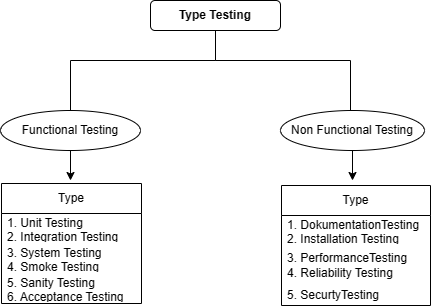

The diagram above was exported from draw.io. Its source (the exported page's mxGraphModel, read from the mxfile embedded in the PNG):
<mxGraphModel dx="984" dy="510" grid="1" gridSize="10" guides="1" tooltips="1" connect="1" arrows="1" fold="1" page="1" pageScale="1" pageWidth="827" pageHeight="1169" math="0" shadow="0">
  <root>
    <mxCell id="0" />
    <mxCell id="1" parent="0" />
    <mxCell id="8SI18WMX6pw8p5zjdqd7-2" style="edgeStyle=orthogonalEdgeStyle;rounded=0;orthogonalLoop=1;jettySize=auto;html=1;exitX=0.5;exitY=1;exitDx=0;exitDy=0;" edge="1" parent="1" source="8SI18WMX6pw8p5zjdqd7-1">
      <mxGeometry relative="1" as="geometry">
        <mxPoint x="170" y="200" as="targetPoint" />
        <Array as="points">
          <mxPoint x="315" y="140" />
          <mxPoint x="170" y="140" />
        </Array>
      </mxGeometry>
    </mxCell>
    <mxCell id="8SI18WMX6pw8p5zjdqd7-1" value="&lt;b&gt;Type Testing&lt;/b&gt;" style="rounded=1;whiteSpace=wrap;html=1;" vertex="1" parent="1">
      <mxGeometry x="250" y="80" width="130" height="30" as="geometry" />
    </mxCell>
    <mxCell id="8SI18WMX6pw8p5zjdqd7-3" style="edgeStyle=orthogonalEdgeStyle;rounded=0;orthogonalLoop=1;jettySize=auto;html=1;exitX=0.5;exitY=1;exitDx=0;exitDy=0;entryX=0.5;entryY=0;entryDx=0;entryDy=0;" edge="1" parent="1" target="8SI18WMX6pw8p5zjdqd7-7">
      <mxGeometry relative="1" as="geometry">
        <mxPoint x="480" y="190" as="targetPoint" />
        <mxPoint x="315" y="120" as="sourcePoint" />
        <Array as="points">
          <mxPoint x="315" y="140" />
          <mxPoint x="450" y="140" />
          <mxPoint x="450" y="200" />
          <mxPoint x="452" y="200" />
        </Array>
      </mxGeometry>
    </mxCell>
    <mxCell id="8SI18WMX6pw8p5zjdqd7-9" style="edgeStyle=orthogonalEdgeStyle;rounded=0;orthogonalLoop=1;jettySize=auto;html=1;exitX=0.5;exitY=1;exitDx=0;exitDy=0;entryX=0.5;entryY=0;entryDx=0;entryDy=0;" edge="1" parent="1" source="8SI18WMX6pw8p5zjdqd7-6">
      <mxGeometry relative="1" as="geometry">
        <mxPoint x="170" y="260" as="targetPoint" />
      </mxGeometry>
    </mxCell>
    <mxCell id="8SI18WMX6pw8p5zjdqd7-6" value="Functional Testing" style="ellipse;whiteSpace=wrap;html=1;" vertex="1" parent="1">
      <mxGeometry x="100" y="190" width="140" height="40" as="geometry" />
    </mxCell>
    <mxCell id="8SI18WMX6pw8p5zjdqd7-12" style="edgeStyle=orthogonalEdgeStyle;rounded=0;orthogonalLoop=1;jettySize=auto;html=1;exitX=0.5;exitY=1;exitDx=0;exitDy=0;entryX=0.5;entryY=0;entryDx=0;entryDy=0;" edge="1" parent="1" source="8SI18WMX6pw8p5zjdqd7-7">
      <mxGeometry relative="1" as="geometry">
        <mxPoint x="452" y="260" as="targetPoint" />
      </mxGeometry>
    </mxCell>
    <mxCell id="8SI18WMX6pw8p5zjdqd7-7" value="Non Functional Testing" style="ellipse;whiteSpace=wrap;html=1;" vertex="1" parent="1">
      <mxGeometry x="380" y="190" width="144" height="40" as="geometry" />
    </mxCell>
    <mxCell id="8SI18WMX6pw8p5zjdqd7-14" value="Type" style="swimlane;fontStyle=0;childLayout=stackLayout;horizontal=1;startSize=30;horizontalStack=0;resizeParent=1;resizeParentMax=0;resizeLast=0;collapsible=1;marginBottom=0;whiteSpace=wrap;html=1;" vertex="1" parent="1">
      <mxGeometry x="101" y="263" width="140" height="120" as="geometry" />
    </mxCell>
    <mxCell id="8SI18WMX6pw8p5zjdqd7-15" value="1. Unit Testing&lt;br&gt;2. Integration Testing" style="text;strokeColor=none;fillColor=none;align=left;verticalAlign=middle;spacingLeft=4;spacingRight=4;overflow=hidden;points=[[0,0.5],[1,0.5]];portConstraint=eastwest;rotatable=0;whiteSpace=wrap;html=1;" vertex="1" parent="8SI18WMX6pw8p5zjdqd7-14">
      <mxGeometry y="30" width="140" height="30" as="geometry" />
    </mxCell>
    <mxCell id="8SI18WMX6pw8p5zjdqd7-16" value="3. System Testing&lt;br&gt;4. Smoke Testing&amp;nbsp;" style="text;strokeColor=none;fillColor=none;align=left;verticalAlign=middle;spacingLeft=4;spacingRight=4;overflow=hidden;points=[[0,0.5],[1,0.5]];portConstraint=eastwest;rotatable=0;whiteSpace=wrap;html=1;" vertex="1" parent="8SI18WMX6pw8p5zjdqd7-14">
      <mxGeometry y="60" width="140" height="30" as="geometry" />
    </mxCell>
    <mxCell id="8SI18WMX6pw8p5zjdqd7-17" value="5. Sanity Testing&lt;br&gt;&lt;span style=&quot;box-sizing: border-box; font-family: Montserrat, sans-serif; background-color: rgb(255, 255, 255);&quot;&gt;&lt;font style=&quot;font-size: 12px;&quot;&gt;6. Acceptance Testing&lt;/font&gt;&lt;/span&gt;" style="text;strokeColor=none;fillColor=none;align=left;verticalAlign=middle;spacingLeft=4;spacingRight=4;overflow=hidden;points=[[0,0.5],[1,0.5]];portConstraint=eastwest;rotatable=0;whiteSpace=wrap;html=1;" vertex="1" parent="8SI18WMX6pw8p5zjdqd7-14">
      <mxGeometry y="90" width="140" height="30" as="geometry" />
    </mxCell>
    <mxCell id="8SI18WMX6pw8p5zjdqd7-18" value="Type" style="swimlane;fontStyle=0;childLayout=stackLayout;horizontal=1;startSize=30;horizontalStack=0;resizeParent=1;resizeParentMax=0;resizeLast=0;collapsible=1;marginBottom=0;whiteSpace=wrap;html=1;" vertex="1" parent="1">
      <mxGeometry x="381" y="265" width="149" height="120" as="geometry" />
    </mxCell>
    <mxCell id="8SI18WMX6pw8p5zjdqd7-19" value="1. DokumentationTesting&lt;br&gt;2. Installation Testing" style="text;strokeColor=none;fillColor=none;align=left;verticalAlign=middle;spacingLeft=4;spacingRight=4;overflow=hidden;points=[[0,0.5],[1,0.5]];portConstraint=eastwest;rotatable=0;whiteSpace=wrap;html=1;" vertex="1" parent="8SI18WMX6pw8p5zjdqd7-18">
      <mxGeometry y="30" width="149" height="30" as="geometry" />
    </mxCell>
    <mxCell id="8SI18WMX6pw8p5zjdqd7-20" value="3. PerformanceTesting&lt;br&gt;4. Reliability Testing&amp;nbsp;" style="text;strokeColor=none;fillColor=none;align=left;verticalAlign=middle;spacingLeft=4;spacingRight=4;overflow=hidden;points=[[0,0.5],[1,0.5]];portConstraint=eastwest;rotatable=0;whiteSpace=wrap;html=1;" vertex="1" parent="8SI18WMX6pw8p5zjdqd7-18">
      <mxGeometry y="60" width="149" height="40" as="geometry" />
    </mxCell>
    <mxCell id="8SI18WMX6pw8p5zjdqd7-21" value="5. SecurtyTesting" style="text;strokeColor=none;fillColor=none;align=left;verticalAlign=middle;spacingLeft=4;spacingRight=4;overflow=hidden;points=[[0,0.5],[1,0.5]];portConstraint=eastwest;rotatable=0;whiteSpace=wrap;html=1;" vertex="1" parent="8SI18WMX6pw8p5zjdqd7-18">
      <mxGeometry y="100" width="149" height="20" as="geometry" />
    </mxCell>
  </root>
</mxGraphModel>